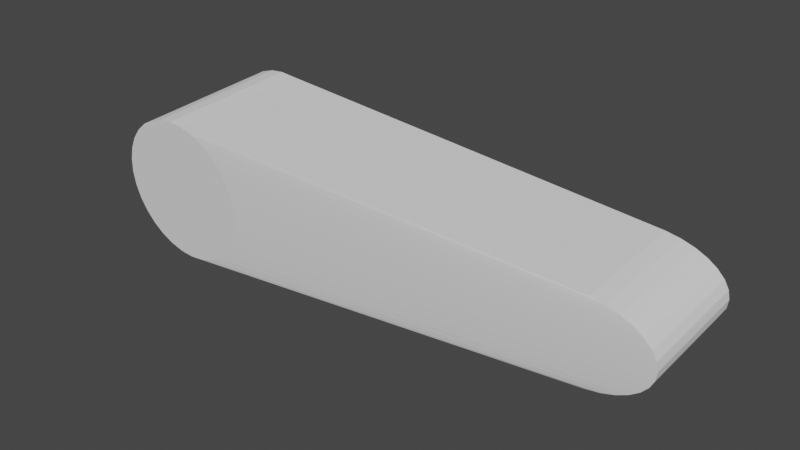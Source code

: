 # Source: paddle.blend  (saved by Blender 2.93.21; exported with 4.5.12 LTS)
import bpy
from mathutils import Matrix  # noqa: F401  (used for matrix-valued properties, if any)

bpy.ops.wm.read_factory_settings(use_empty=True)
scene = bpy.context.scene
scene.name = 'Scene'

# ---- collections
col_collection = bpy.data.collections.new('Collection'); scene.collection.children.link(col_collection)

# ---- world
world_world = bpy.data.worlds.new('World'); scene.world = world_world
world_world.use_nodes = True; world_world.node_tree.nodes.clear()
_N = world_world.node_tree.nodes; _L = world_world.node_tree.links
n0 = _N.new('ShaderNodeOutputWorld'); n0.name = 'World Output'; n0.location = (300, 300)
n1 = _N.new('ShaderNodeBackground'); n1.name = 'Background'; n1.location = (10, 300)
n1.inputs[0].default_value = (0.05088, 0.05088, 0.05088, 1.0)
_L.new(n1.outputs[0], n0.inputs[0])
n0.is_active_output = True
world_world.color = (0.05088, 0.05088, 0.05088)
world_world.use_sun_shadow = False
world_world.sun_shadow_jitter_overblur = 0.0

# ---- meshes
me_cylinder = bpy.data.meshes.new('Cylinder')
me_cylinder.from_pydata([(-0.03495, 1.272, -1.324), (-0.03495, 1.272, 1.22), (0.2132, 1.247, -1.324), (0.2132, 1.247, 1.22), (0.4518, 1.175, -1.324), (0.4518, 1.175, 1.22), (0.6717, 1.058, -1.324), (0.6717, 1.058, 1.22), (0.8644, 0.8994, -1.324), (0.8644, 0.8994, 1.22), (1.023, 0.7066, -1.324), (1.023, 0.7066, 1.22), (1.14, 0.4867, -1.324), (1.14, 0.4867, 1.22), (1.213, 0.2481, -1.324), (1.213, 0.2481, 1.22), (1.237, -5.17e-08, -1.324), (1.237, -5.17e-08, 1.22), (1.213, -0.2481, -1.324), (1.213, -0.2481, 1.22), (1.14, -0.4867, -1.324), (1.14, -0.4867, 1.22), (1.023, -0.7066, -1.324), (1.023, -0.7066, 1.22), (0.8644, -0.8994, -1.324), (0.8644, -0.8994, 1.22), (0.6717, -1.058, -1.324), (0.6717, -1.058, 1.22), (0.4518, -1.175, -1.324), (0.4518, -1.175, 1.22), (0.2132, -1.247, -1.324), (0.2132, -1.247, 1.22), (-0.03495, -1.272, -1.324), (-0.03495, -1.272, 1.22), (-0.2831, -1.247, -1.324), (-0.2831, -1.247, 1.22), (-0.5217, -1.175, -1.324), (-0.5217, -1.175, 1.22), (-0.7416, -1.058, -1.324), (-0.7416, -1.058, 1.22), (-0.9343, -0.8994, -1.324), (-0.9343, -0.8994, 1.22), (-1.092, -0.7066, -1.324), (-1.092, -0.7066, 1.22), (-1.21, -0.4867, -1.324), (-1.21, -0.4867, 1.22), (-1.282, -0.2481, -1.324), (-1.282, -0.2481, 1.22), (-1.307, 1.907e-08, -1.324), (-1.307, 1.907e-08, 1.22), (-1.282, 0.2481, -1.324), (-1.282, 0.2481, 1.22), (-1.21, 0.4867, -1.324), (-1.21, 0.4867, 1.22), (-1.092, 0.7066, -1.324), (-1.092, 0.7066, 1.22), (-0.9343, 0.8994, -1.324), (-0.9343, 0.8994, 1.22), (-0.7416, 1.058, -1.324), (-0.7416, 1.058, 1.22), (-0.5217, 1.175, -1.324), (-0.5217, 1.175, 1.22), (-0.2831, 1.247, -1.324), (-0.2831, 1.247, 1.22), (0.2132, 1.247, 1.22), (0.4518, 1.175, 1.22), (0.6717, 1.058, 1.22), (0.8644, 0.8994, 1.22), (1.023, 0.7066, 1.22), (1.14, 0.4867, 1.22), (1.213, 0.2481, 1.22), (1.237, -5.17e-08, 1.22), (1.213, -0.2481, 1.22), (1.14, -0.4867, 1.22), (1.023, -0.7066, 1.22), (0.8644, -0.8994, 1.22), (0.6717, -1.058, 1.22), (0.4518, -1.175, 1.22), (0.2132, -1.247, 1.22), (7.605, 0.7438, -1.0), (7.605, 0.7438, 1.0), (7.844, 0.7006, -1.0), (8.065, 0.6306, -1.0), (8.258, 0.5362, -1.0), (8.416, 0.4213, -1.0), (8.534, 0.2902, -1.0), (8.607, 0.1479, -1.0), (8.631, 3.158e-07, -1.0), (8.607, -0.1479, -1.0), (8.534, -0.2902, -1.0), (8.416, -0.4213, -1.0), (8.258, -0.5362, -1.0), (8.065, -0.6306, -1.0), (7.844, -0.7006, -1.0), (7.605, -0.7438, -1.0), (7.605, -0.7438, 1.0), (7.605, 0.7438, 1.0), (7.844, 0.7006, 1.0), (8.065, 0.6306, 1.0), (8.258, 0.5362, 1.0), (8.416, 0.4213, 1.0), (8.534, 0.2902, 1.0), (8.607, 0.1479, 1.0), (8.631, 3.158e-07, 1.0), (8.607, -0.1479, 1.0), (8.534, -0.2902, 1.0), (8.416, -0.4213, 1.0), (8.258, -0.5362, 1.0), (8.065, -0.6306, 1.0), (7.844, -0.7006, 1.0), (7.605, -0.7438, 1.0), (7.605, 0.7438, -1.0), (7.605, 0.7438, 1.0), (7.844, 0.7006, -1.0), (7.844, 0.7006, 1.0), (8.065, 0.6306, -1.0), (8.065, 0.6306, 1.0), (8.258, 0.5362, -1.0), (8.258, 0.5362, 1.0), (8.416, 0.4213, -1.0), (8.416, 0.4213, 1.0), (8.534, 0.2902, -1.0), (8.534, 0.2902, 1.0), (8.607, 0.1479, -1.0), (8.607, 0.1479, 1.0), (8.631, 3.158e-07, -1.0), (8.631, 3.158e-07, 1.0), (8.607, -0.1479, -1.0), (8.607, -0.1479, 1.0), (8.534, -0.2902, -1.0), (8.534, -0.2902, 1.0), (8.416, -0.4213, -1.0), (8.416, -0.4213, 1.0), (8.258, -0.5362, -1.0), (8.258, -0.5362, 1.0), (8.065, -0.6306, -1.0), (8.065, -0.6306, 1.0), (7.844, -0.7006, -1.0), (7.844, -0.7006, 1.0), (7.605, -0.7438, -1.0), (7.605, -0.7438, 1.0), (7.605, 0.7438, 1.0), (7.844, 0.7006, 1.0), (8.065, 0.6306, 1.0), (8.258, 0.5362, 1.0), (8.416, 0.4213, 1.0), (8.534, 0.2902, 1.0), (8.607, 0.1479, 1.0), (8.631, 3.158e-07, 1.0), (8.607, -0.1479, 1.0), (8.534, -0.2902, 1.0), (8.416, -0.4213, 1.0), (8.258, -0.5362, 1.0), (8.065, -0.6306, 1.0), (7.844, -0.7006, 1.0), (7.605, -0.7438, 1.0), (6.886, 0.1713, 1.051), (6.344, 0.7299, -1.075), (6.814, 0.3359, 1.051), (6.886, 0.1713, -1.075), (6.696, 0.4877, 1.051), (6.696, -0.4877, -1.075), (6.537, 0.6207, 1.051), (6.124, 0.811, -1.075), (5.885, -0.861, 1.051), (6.344, 0.7299, 1.051), (5.885, 0.861, -1.075), (5.885, 0.861, 1.051), (5.885, -0.861, -1.075), (6.814, 0.3359, -1.075), (6.124, 0.811, 1.051), (5.885, 0.861, 1.051), (5.885, -0.861, 1.051), (6.814, -0.3359, -1.075), (6.886, -0.1713, -1.075), (6.124, -0.811, 1.051), (6.124, -0.811, -1.075), (6.344, -0.7299, -1.075), (6.344, -0.7299, 1.051), (6.537, -0.6207, 1.051), (6.696, 0.4877, -1.075), (6.537, 0.6207, -1.075), (6.537, -0.6207, -1.075), (6.911, 2.303e-07, 1.051), (6.911, 2.303e-07, -1.075), (6.886, -0.1713, 1.051), (6.814, -0.3359, 1.051), (6.696, -0.4877, 1.051), (4.049, 0.2097, 1.136), (3.508, 0.8937, -1.199), (3.977, 0.4113, 1.136), (4.049, 0.2097, -1.199), (3.859, 0.5972, 1.136), (3.859, -0.5972, -1.199), (3.701, 0.7601, 1.136), (3.288, 0.9931, -1.199), (3.049, -1.054, 1.136), (3.508, 0.8937, 1.136), (3.049, 1.054, -1.199), (3.049, -1.054, -1.199), (3.977, 0.4113, -1.199), (3.288, 0.9931, 1.136), (3.049, -1.054, 1.136), (3.977, -0.4113, -1.199), (3.288, -0.9931, 1.136), (3.288, -0.9931, -1.199), (3.508, -0.8937, 1.136), (3.859, 0.5972, -1.199), (3.701, -0.7601, -1.199), (4.074, 8.929e-08, 1.136), (4.074, 8.929e-08, -1.199), (4.049, -0.2097, 1.136), (3.977, -0.4113, 1.136), (3.859, -0.5972, 1.136), (3.049, 1.054, 1.136), (3.049, 1.054, 1.136), (4.049, -0.2097, -1.199), (3.508, -0.8937, -1.199), (3.701, -0.7601, 1.136), (3.701, 0.7601, -1.199)], [], [(0, 1, 3, 2), (186, 185, 104, 105), (181, 157, 82, 83), (171, 167, 80, 96), (185, 183, 103, 104), (184, 159, 86, 87), (183, 156, 102, 103), (182, 161, 90, 91), (156, 158, 101, 102), (157, 163, 81, 82), (158, 160, 100, 101), (159, 169, 85, 86), (160, 162, 99, 100), (164, 168, 94, 95), (161, 173, 89, 90), (30, 31, 33, 32), (32, 33, 35, 34), (34, 35, 37, 36), (36, 37, 39, 38), (38, 39, 41, 40), (40, 41, 43, 42), (42, 43, 45, 44), (44, 45, 47, 46), (46, 47, 49, 48), (48, 49, 51, 50), (50, 51, 53, 52), (52, 53, 55, 54), (54, 55, 57, 56), (56, 57, 59, 58), (58, 59, 61, 60), (3, 1, 63, 61, 59, 57, 55, 53, 51, 49, 47, 45, 43, 41, 39, 37, 35, 33, 31, 29, 27, 25, 23, 21, 19, 17, 15, 13, 11, 9, 7, 5), (60, 61, 63, 62), (62, 63, 1, 0), (0, 2, 4, 6, 8, 10, 12, 14, 16, 18, 20, 22, 24, 26, 28, 30, 32, 34, 36, 38, 40, 42, 44, 46, 48, 50, 52, 54, 56, 58, 60, 62), (162, 165, 98, 99), (163, 166, 79, 81), (164, 172, 110, 95), (165, 170, 97, 98), (166, 167, 80, 79), (168, 176, 93, 94), (169, 180, 84, 85), (170, 171, 96, 97), (172, 175, 109, 110), (173, 174, 88, 89), (175, 178, 108, 109), (176, 177, 92, 93), (178, 179, 107, 108), (180, 181, 83, 84), (177, 182, 91, 92), (187, 186, 105, 106), (174, 184, 87, 88), (179, 187, 106, 107), (111, 112, 114, 113), (113, 114, 116, 115), (115, 116, 118, 117), (117, 118, 120, 119), (119, 120, 122, 121), (121, 122, 124, 123), (123, 124, 126, 125), (125, 126, 128, 127), (127, 128, 130, 129), (129, 130, 132, 131), (131, 132, 134, 133), (133, 134, 136, 135), (135, 136, 138, 137), (137, 138, 140, 139), (116, 118, 144, 143), (126, 128, 149, 148), (136, 138, 154, 153), (112, 114, 142, 141), (122, 124, 147, 146), (132, 134, 152, 151), (118, 120, 145, 144), (128, 130, 150, 149), (138, 140, 155, 154), (114, 116, 143, 142), (124, 126, 148, 147), (134, 136, 153, 152), (120, 122, 146, 145), (130, 132, 151, 150), (218, 213, 187, 179), (216, 210, 184, 174), (213, 212, 186, 187), (217, 208, 182, 177), (207, 219, 181, 180), (206, 218, 179, 178), (205, 217, 177, 176), (204, 206, 178, 175), (203, 216, 174, 173), (202, 204, 175, 172), (201, 215, 171, 170), (200, 207, 180, 169), (199, 205, 176, 168), (198, 214, 167, 166), (197, 201, 170, 165), (196, 202, 172, 164), (195, 198, 166, 163), (194, 197, 165, 162), (193, 203, 173, 161), (196, 199, 168, 164), (192, 194, 162, 160), (191, 200, 169, 159), (190, 192, 160, 158), (189, 195, 163, 157), (188, 190, 158, 156), (208, 193, 161, 182), (209, 188, 156, 183), (210, 191, 159, 184), (211, 209, 183, 185), (215, 214, 167, 171), (219, 189, 157, 181), (212, 211, 185, 186), (73, 72, 211, 212), (8, 6, 189, 219), (64, 3, 214, 215), (72, 71, 209, 211), (16, 14, 191, 210), (71, 70, 188, 209), (24, 22, 193, 208), (70, 69, 190, 188), (6, 4, 195, 189), (69, 68, 192, 190), (14, 12, 200, 191), (68, 67, 194, 192), (31, 30, 199, 196), (22, 20, 203, 193), (67, 66, 197, 194), (4, 2, 198, 195), (31, 78, 202, 196), (66, 65, 201, 197), (2, 3, 214, 198), (30, 28, 205, 199), (12, 10, 207, 200), (65, 64, 215, 201), (78, 77, 204, 202), (20, 18, 216, 203), (77, 76, 206, 204), (28, 26, 217, 205), (76, 75, 218, 206), (10, 8, 219, 207), (26, 24, 208, 217), (74, 73, 212, 213), (18, 16, 210, 216), (75, 74, 213, 218)])
_uv = me_cylinder.uv_layers.new(name='UVMap')
_uv.uv.foreach_set('vector', [1.0, 0.5, 1.0, 1.0, 0.9688, 1.0, 0.9688, 0.5, 0.0, 0.0, 0.0, 0.0, 0.0, 0.0, 0.0, 0.0, 0.9197, 0.4197, 0.8833, 0.4496, 0.8833, 0.4496, 0.9197, 0.4197, 0.9688, 0.9895, 0.9687, 1.0, 0.9688, 1.0, 0.9688, 1.0, 0.0, 0.0, 0.0, 0.0, 0.0, 0.0, 0.0, 0.0, 0.99, 0.25, 0.9854, 0.2968, 0.9854, 0.2968, 0.99, 0.25, 0.0, 0.0, 0.0, 0.0, 0.0, 0.0, 0.0, 0.0, 0.9197, 0.08029, 0.9496, 0.1167, 0.9496, 0.1167, 0.9197, 0.08029, 0.0, 0.0, 0.0, 0.0, 0.0, 0.0, 0.0, 0.0, 0.8833, 0.4496, 0.8418, 0.4717, 0.8418, 0.4717, 0.8833, 0.4496, 0.0, 0.0, 0.0, 0.0, 0.0, 0.0, 0.0, 0.0, 0.9854, 0.2968, 0.9717, 0.3418, 0.9717, 0.3418, 0.9854, 0.2968, 0.0, 0.0, 0.0, 0.0, 0.0, 0.0, 0.0, 0.0, 0.5312, 1.0, 0.5312, 0.5, 0.5312, 0.5, 0.5312, 1.0, 0.9496, 0.1167, 0.9717, 0.1582, 0.9717, 0.1582, 0.9496, 0.1167, 0.5312, 0.5, 0.5312, 1.0, 0.5, 1.0, 0.5, 0.5, 0.5, 0.5, 0.5, 1.0, 0.4688, 1.0, 0.4688, 0.5, 0.4688, 0.5, 0.4688, 1.0, 0.4375, 1.0, 0.4375, 0.5, 0.4375, 0.5, 0.4375, 1.0, 0.4062, 1.0, 0.4062, 0.5, 0.4062, 0.5, 0.4062, 1.0, 0.375, 1.0, 0.375, 0.5, 0.375, 0.5, 0.375, 1.0, 0.3438, 1.0, 0.3438, 0.5, 0.3438, 0.5, 0.3438, 1.0, 0.3125, 1.0, 0.3125, 0.5, 0.3125, 0.5, 0.3125, 1.0, 0.2812, 1.0, 0.2812, 0.5, 0.2812, 0.5, 0.2812, 1.0, 0.25, 1.0, 0.25, 0.5, 0.25, 0.5, 0.25, 1.0, 0.2188, 1.0, 0.2188, 0.5, 0.2188, 0.5, 0.2188, 1.0, 0.1875, 1.0, 0.1875, 0.5, 0.1875, 0.5, 0.1875, 1.0, 0.1562, 1.0, 0.1562, 0.5, 0.1562, 0.5, 0.1562, 1.0, 0.125, 1.0, 0.125, 0.5, 0.125, 0.5, 0.125, 1.0, 0.09375, 1.0, 0.09375, 0.5, 0.09375, 0.5, 0.09375, 1.0, 0.0625, 1.0, 0.0625, 0.5, 0.2968, 0.4854, 0.25, 0.49, 0.2032, 0.4854, 0.1582, 0.4717, 0.1167, 0.4496, 0.08029, 0.4197, 0.05045, 0.3833, 0.02827, 0.3418, 0.01461, 0.2968, 0.01, 0.25, 0.01461, 0.2032, 0.02827, 0.1582, 0.05045, 0.1167, 0.08029, 0.08029, 0.1167, 0.05045, 0.1582, 0.02827, 0.2032, 0.01461, 0.25, 0.01, 0.2968, 0.01461, 0.3418, 0.02827, 0.3833, 0.05045, 0.4197, 0.08029, 0.4496, 0.1167, 0.4717, 0.1582, 0.4854, 0.2032, 0.49, 0.25, 0.4854, 0.2968, 0.4717, 0.3418, 0.4496, 0.3833, 0.4197, 0.4197, 0.3833, 0.4496, 0.3418, 0.4717, 0.0625, 0.5, 0.0625, 1.0, 0.03125, 1.0, 0.03125, 0.5, 0.03125, 0.5, 0.03125, 1.0, 0.0, 1.0, 0.0, 0.5, 0.75, 0.49, 0.7968, 0.4854, 0.8418, 0.4717, 0.8833, 0.4496, 0.9197, 0.4197, 0.9496, 0.3833, 0.9717, 0.3418, 0.9854, 0.2968, 0.99, 0.25, 0.9854, 0.2032, 0.9717, 0.1582, 0.9496, 0.1167, 0.9197, 0.08029, 0.8833, 0.05045, 0.8418, 0.02827, 0.7968, 0.01461, 0.75, 0.01, 0.7032, 0.01461, 0.6582, 0.02827, 0.6167, 0.05045, 0.5803, 0.08029, 0.5504, 0.1167, 0.5283, 0.1582, 0.5146, 0.2032, 0.51, 0.25, 0.5146, 0.2968, 0.5283, 0.3418, 0.5504, 0.3833, 0.5803, 0.4197, 0.6167, 0.4496, 0.6582, 0.4717, 0.7032, 0.4854, 0.0, 0.0, 0.0, 0.0, 0.0, 0.0, 0.0, 0.0, 0.8418, 0.4717, 0.7968, 0.4854, 0.7968, 0.4854, 0.8418, 0.4717, 0.0, 0.0, 0.0, 0.0, 0.0, 0.0, 0.0, 0.0, 0.0, 0.0, 0.0, 0.0, 0.0, 0.0, 0.0, 0.0, 0.9687, 0.5, 0.9687, 1.0, 0.9688, 1.0, 0.9688, 0.5, 0.7968, 0.01461, 0.8418, 0.02827, 0.8418, 0.02827, 0.7968, 0.01461, 0.9717, 0.3418, 0.9496, 0.3833, 0.9496, 0.3833, 0.9717, 0.3418, 0.0, 0.0, 0.0, 0.0, 0.0, 0.0, 0.0, 0.0, 0.0, 0.0, 0.0, 0.0, 0.0, 0.0, 0.0, 0.0, 0.9717, 0.1582, 0.9854, 0.2032, 0.9854, 0.2032, 0.9717, 0.1582, 0.0, 0.0, 0.0, 0.0, 0.0, 0.0, 0.0, 0.0, 0.8418, 0.02827, 0.8833, 0.05045, 0.8833, 0.05045, 0.8418, 0.02827, 0.0, 0.0, 0.0, 0.0, 0.0, 0.0, 0.0, 0.0, 0.9496, 0.3833, 0.9197, 0.4197, 0.9197, 0.4197, 0.9496, 0.3833, 0.8833, 0.05045, 0.9197, 0.08029, 0.9197, 0.08029, 0.8833, 0.05045, 0.0, 0.0, 0.0, 0.0, 0.0, 0.0, 0.0, 0.0, 0.9854, 0.2032, 0.99, 0.25, 0.99, 0.25, 0.9854, 0.2032, 0.0, 0.0, 0.0, 0.0, 0.0, 0.0, 0.0, 0.0, 0.9688, 0.5, 0.9688, 1.0, 0.9375, 1.0, 0.9375, 0.5, 0.9375, 0.5, 0.9375, 1.0, 0.9062, 1.0, 0.9062, 0.5, 0.9062, 0.5, 0.9062, 1.0, 0.875, 1.0, 0.875, 0.5, 0.875, 0.5, 0.875, 1.0, 0.8438, 1.0, 0.8438, 0.5, 0.8438, 0.5, 0.8438, 1.0, 0.8125, 1.0, 0.8125, 0.5, 0.8125, 0.5, 0.8125, 1.0, 0.7812, 1.0, 0.7812, 0.5, 0.7812, 0.5, 0.7812, 1.0, 0.75, 1.0, 0.75, 0.5, 0.75, 0.5, 0.75, 1.0, 0.7188, 1.0, 0.7188, 0.5, 0.7188, 0.5, 0.7188, 1.0, 0.6875, 1.0, 0.6875, 0.5, 0.6875, 0.5, 0.6875, 1.0, 0.6562, 1.0, 0.6562, 0.5, 0.6562, 0.5, 0.6562, 1.0, 0.625, 1.0, 0.625, 0.5, 0.625, 0.5, 0.625, 1.0, 0.5938, 1.0, 0.5938, 0.5, 0.5938, 0.5, 0.5938, 1.0, 0.5625, 1.0, 0.5625, 0.5, 0.5625, 0.5, 0.5625, 1.0, 0.5312, 1.0, 0.5312, 0.5, 0.9062, 1.0, 0.875, 1.0, 0.875, 1.0, 0.9062, 1.0, 0.75, 1.0, 0.7188, 1.0, 0.7188, 1.0, 0.75, 1.0, 0.5938, 1.0, 0.5625, 1.0, 0.5625, 1.0, 0.5938, 1.0, 0.9688, 1.0, 0.9375, 1.0, 0.9375, 1.0, 0.9688, 1.0, 0.8125, 1.0, 0.7812, 1.0, 0.7812, 1.0, 0.8125, 1.0, 0.6562, 1.0, 0.625, 1.0, 0.625, 1.0, 0.6562, 1.0, 0.875, 1.0, 0.8438, 1.0, 0.8438, 1.0, 0.875, 1.0, 0.7188, 1.0, 0.6875, 1.0, 0.6875, 1.0, 0.7188, 1.0, 0.5625, 1.0, 0.5312, 1.0, 0.5312, 1.0, 0.5625, 1.0, 0.9375, 1.0, 0.9062, 1.0, 0.9062, 1.0, 0.9375, 1.0, 0.7812, 1.0, 0.75, 1.0, 0.75, 1.0, 0.7812, 1.0, 0.625, 1.0, 0.5938, 1.0, 0.5938, 1.0, 0.625, 1.0, 0.8438, 1.0, 0.8125, 1.0, 0.8125, 1.0, 0.8438, 1.0, 0.6875, 1.0, 0.6562, 1.0, 0.6562, 1.0, 0.6875, 1.0, 0.0, 0.0, 0.0, 0.0, 0.0, 0.0, 0.0, 0.0, 0.9854, 0.2032, 0.99, 0.25, 0.99, 0.25, 0.9854, 0.2032, 0.0, 0.0, 0.0, 0.0, 0.0, 0.0, 0.0, 0.0, 0.8833, 0.05045, 0.9197, 0.08029, 0.9197, 0.08029, 0.8833, 0.05045, 0.9496, 0.3833, 0.9197, 0.4197, 0.9197, 0.4197, 0.9496, 0.3833, 0.0, 0.0, 0.0, 0.0, 0.0, 0.0, 0.0, 0.0, 0.8418, 0.02827, 0.8833, 0.05045, 0.8833, 0.05045, 0.8418, 0.02827, 0.0, 0.0, 0.0, 0.0, 0.0, 0.0, 0.0, 0.0, 0.9717, 0.1582, 0.9854, 0.2032, 0.9854, 0.2032, 0.9717, 0.1582, 0.0, 0.0, 0.0, 0.0, 0.0, 0.0, 0.0, 0.0, 0.0, 0.0, 0.0, 0.0, 0.0, 0.0, 0.0, 0.0, 0.9717, 0.3418, 0.9496, 0.3833, 0.9496, 0.3833, 0.9717, 0.3418, 0.7968, 0.01461, 0.8418, 0.02827, 0.8418, 0.02827, 0.7968, 0.01461, 0.9687, 0.5, 0.9688, 1.0, 0.9687, 1.0, 0.9687, 0.5, 0.0, 0.0, 0.0, 0.0, 0.0, 0.0, 0.0, 0.0, 0.0, 0.0, 0.0, 0.0, 0.0, 0.0, 0.0, 0.0, 0.8418, 0.4717, 0.7968, 0.4854, 0.7968, 0.4854, 0.8418, 0.4717, 0.0, 0.0, 0.0, 0.0, 0.0, 0.0, 0.0, 0.0, 0.9496, 0.1167, 0.9717, 0.1582, 0.9717, 0.1582, 0.9496, 0.1167, 0.5312, 1.0, 0.5312, 0.5, 0.5312, 0.5, 0.5312, 1.0, 0.0, 0.0, 0.0, 0.0, 0.0, 0.0, 0.0, 0.0, 0.9854, 0.2968, 0.9717, 0.3418, 0.9717, 0.3418, 0.9854, 0.2968, 0.0, 0.0, 0.0, 0.0, 0.0, 0.0, 0.0, 0.0, 0.8833, 0.4496, 0.8418, 0.4717, 0.8418, 0.4717, 0.8833, 0.4496, 0.0, 0.0, 0.0, 0.0, 0.0, 0.0, 0.0, 0.0, 0.9197, 0.08029, 0.9496, 0.1167, 0.9496, 0.1167, 0.9197, 0.08029, 0.0, 0.0, 0.0, 0.0, 0.0, 0.0, 0.0, 0.0, 0.99, 0.25, 0.9854, 0.2968, 0.9854, 0.2968, 0.99, 0.25, 0.0, 0.0, 0.0, 0.0, 0.0, 0.0, 0.0, 0.0, 0.9688, 1.0, 0.9688, 1.0, 0.9687, 1.0, 0.9687, 1.0, 0.9197, 0.4197, 0.8833, 0.4496, 0.8833, 0.4496, 0.9197, 0.4197, 0.0, 0.0, 0.0, 0.0, 0.0, 0.0, 0.0, 0.0, 0.0, 0.0, 0.0, 0.0, 0.0, 0.0, 0.0, 0.0, 0.9197, 0.4197, 0.8833, 0.4496, 0.8833, 0.4496, 0.9197, 0.4197, 0.9688, 1.0, 0.9688, 1.0, 0.9688, 1.0, 0.9688, 1.0, 0.0, 0.0, 0.0, 0.0, 0.0, 0.0, 0.0, 0.0, 0.99, 0.25, 0.9854, 0.2968, 0.9854, 0.2968, 0.99, 0.25, 0.0, 0.0, 0.0, 0.0, 0.0, 0.0, 0.0, 0.0, 0.9197, 0.08029, 0.9496, 0.1167, 0.9496, 0.1167, 0.9197, 0.08029, 0.0, 0.0, 0.0, 0.0, 0.0, 0.0, 0.0, 0.0, 0.8833, 0.4496, 0.8418, 0.4717, 0.8418, 0.4717, 0.8833, 0.4496, 0.0, 0.0, 0.0, 0.0, 0.0, 0.0, 0.0, 0.0, 0.9854, 0.2968, 0.9717, 0.3418, 0.9717, 0.3418, 0.9854, 0.2968, 0.0, 0.0, 0.0, 0.0, 0.0, 0.0, 0.0, 0.0, 0.5312, 1.0, 0.5312, 0.5, 0.5312, 0.5, 0.5312, 1.0, 0.9496, 0.1167, 0.9717, 0.1582, 0.9717, 0.1582, 0.9496, 0.1167, 0.0, 0.0, 0.0, 0.0, 0.0, 0.0, 0.0, 0.0, 0.8418, 0.4717, 0.7968, 0.4854, 0.7968, 0.4854, 0.8418, 0.4717, 0.0, 0.0, 0.0, 0.0, 0.0, 0.0, 0.0, 0.0, 0.0, 0.0, 0.0, 0.0, 0.0, 0.0, 0.0, 0.0, 0.9688, 0.5, 0.9688, 1.0, 0.9688, 1.0, 0.9687, 0.5, 0.7968, 0.01461, 0.8418, 0.02827, 0.8418, 0.02827, 0.7968, 0.01461, 0.9717, 0.3418, 0.9496, 0.3833, 0.9496, 0.3833, 0.9717, 0.3418, 0.0, 0.0, 0.0, 0.0, 0.0, 0.0, 0.0, 0.0, 0.0, 0.0, 0.0, 0.0, 0.0, 0.0, 0.0, 0.0, 0.9717, 0.1582, 0.9854, 0.2032, 0.9854, 0.2032, 0.9717, 0.1582, 0.0, 0.0, 0.0, 0.0, 0.0, 0.0, 0.0, 0.0, 0.8418, 0.02827, 0.8833, 0.05045, 0.8833, 0.05045, 0.8418, 0.02827, 0.0, 0.0, 0.0, 0.0, 0.0, 0.0, 0.0, 0.0, 0.9496, 0.3833, 0.9197, 0.4197, 0.9197, 0.4197, 0.9496, 0.3833, 0.8833, 0.05045, 0.9197, 0.08029, 0.9197, 0.08029, 0.8833, 0.05045, 0.0, 0.0, 0.0, 0.0, 0.0, 0.0, 0.0, 0.0, 0.9854, 0.2032, 0.99, 0.25, 0.99, 0.25, 0.9854, 0.2032, 0.0, 0.0, 0.0, 0.0, 0.0, 0.0, 0.0, 0.0])
me_cylinder.use_remesh_fix_poles = True
me_cylinder.use_remesh_preserve_attributes = False
me_cylinder.update()

# ---- objects
ob_cylinder = bpy.data.objects.new('Cylinder', me_cylinder)

# ---- transforms, parenting, visibility, modifiers, constraints
ob_cylinder.location = (0.0, 0.0, 0.0)
ob_cylinder.rotation_euler = (-1.505, -0.0, 0.0)

# ---- collection membership
col_collection.objects.link(ob_cylinder)

# ---- scene / render settings (as saved in the file)
scene.frame_start = 1; scene.frame_end = 250; scene.frame_set(1)
scene.render.engine = 'BLENDER_EEVEE_NEXT'
scene.cycles.use_denoising = False
scene.cycles.samples = 128
scene.cycles.sampling_pattern = 'TABULATED_SOBOL'
scene.cycles.use_adaptive_sampling = False
scene.cycles.use_light_tree = False
scene.view_settings.view_transform = 'Filmic'
bpy.context.view_layer.update()

# ---- added for rendering (the .blend has no active camera and no usable light): camera, sun
cam_auto = bpy.data.cameras.new('AutoCamera')
cam_auto.lens = 50.0
cam_auto.sensor_width = 36.0
cam_auto.clip_end = 1000.0
ob_auto_camera = bpy.data.objects.new('AutoCamera', cam_auto)
scene.collection.objects.link(ob_auto_camera)
ob_auto_camera.location = (13.5152, -11.8752, 7.87903)
ob_auto_camera.rotation_euler = (1.09748, -7.21219e-08, 0.694738)
scene.camera = ob_auto_camera
light_auto_sun = bpy.data.lights.new('AutoSun', 'SUN')
light_auto_sun.energy = 3.0
light_auto_sun.angle = 0.0523599
ob_auto_sun = bpy.data.objects.new('AutoSun', light_auto_sun)
scene.collection.objects.link(ob_auto_sun)
ob_auto_sun.rotation_euler = (0.872665, 0.174533, 0.523599)
bpy.context.view_layer.update()
